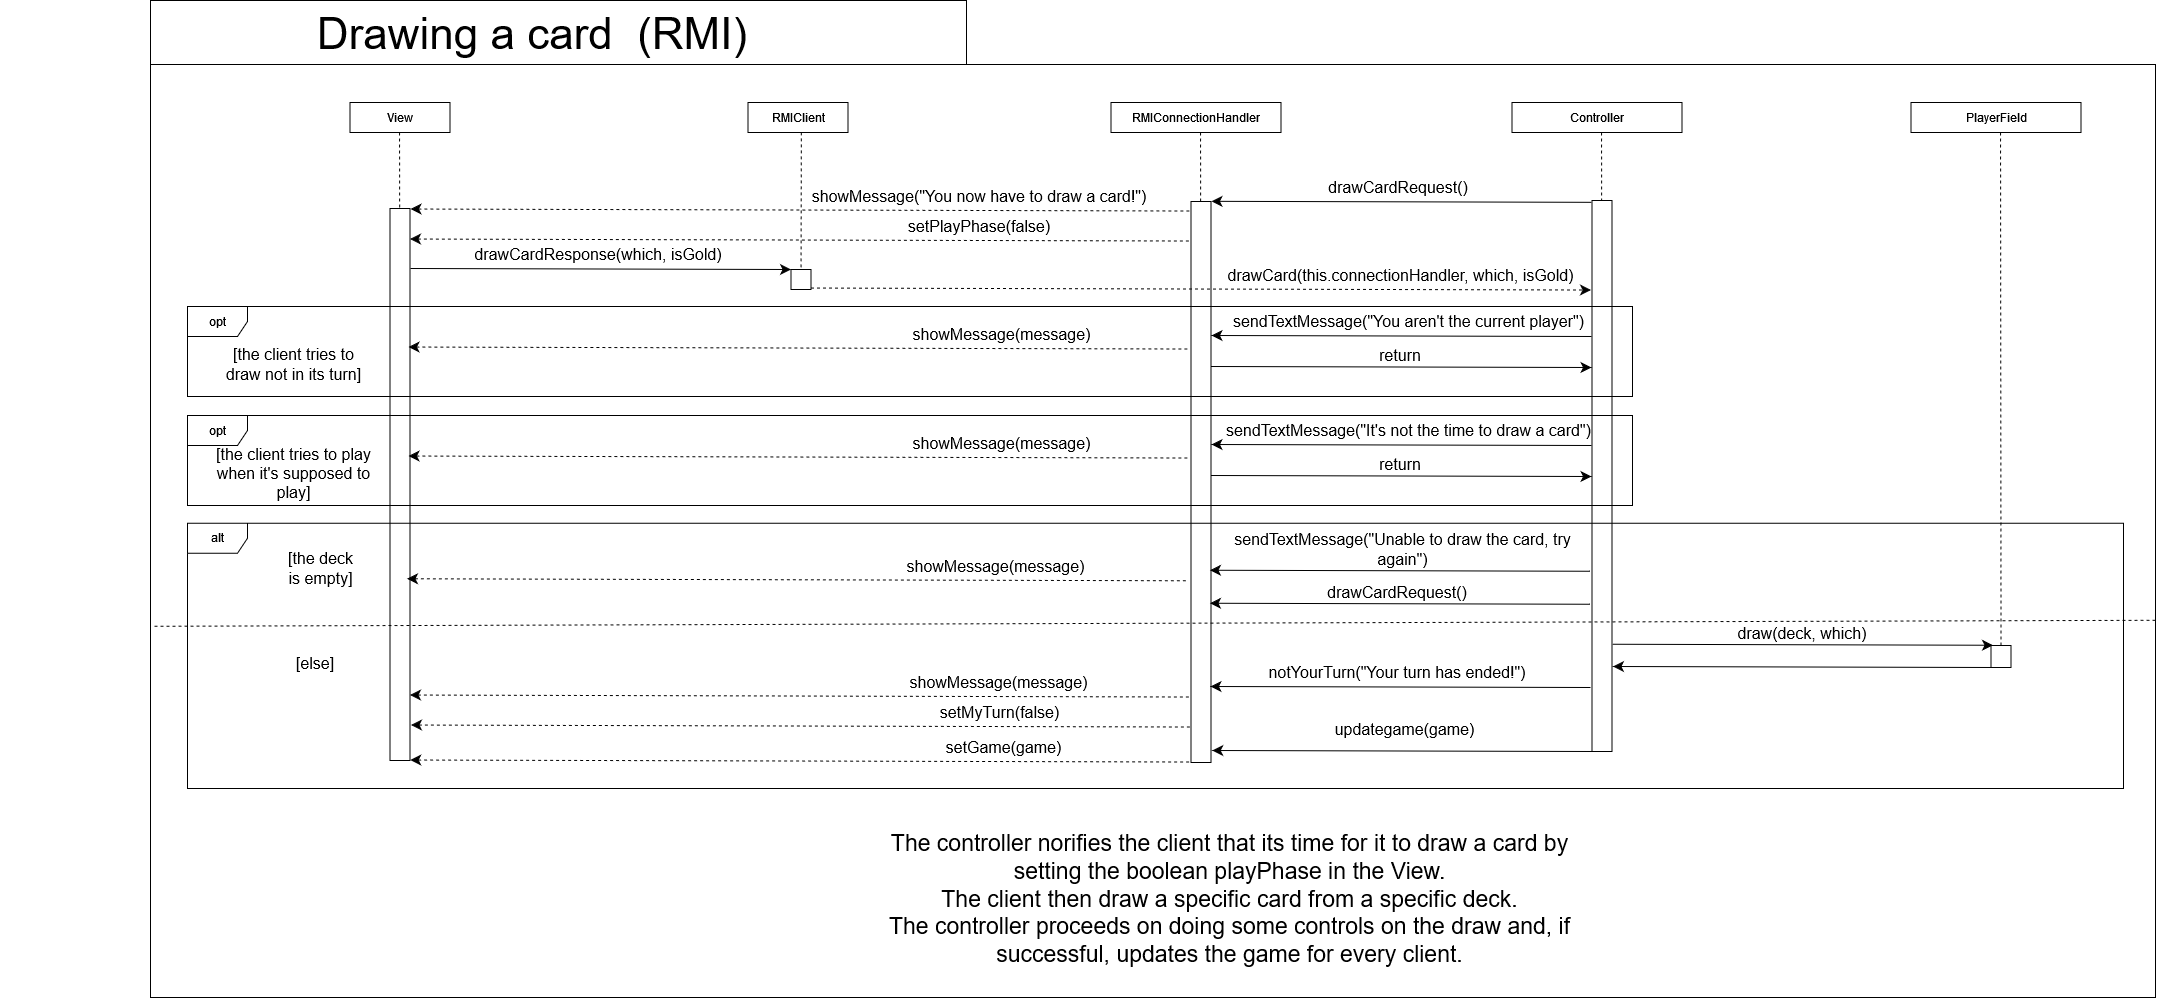

The diagram above was exported from draw.io. Its source (the exported page's mxGraphModel, read from the mxfile embedded in the PNG):
<mxGraphModel dx="5736" dy="3184" grid="1" gridSize="10" guides="1" tooltips="1" connect="1" arrows="1" fold="1" page="0" pageScale="1" pageWidth="827" pageHeight="1169" math="0" shadow="0">
  <root>
    <mxCell id="0" />
    <mxCell id="1" parent="0" />
    <mxCell id="2" value="" style="shape=folder;fontStyle=1;spacingTop=10;tabWidth=816;tabHeight=64;tabPosition=left;html=1;whiteSpace=wrap;" vertex="1" parent="1">
      <mxGeometry x="2890" y="5776" width="2005" height="997" as="geometry" />
    </mxCell>
    <mxCell id="3" value="View" style="rounded=0;whiteSpace=wrap;html=1;" vertex="1" parent="1">
      <mxGeometry x="3089.5" y="5878" width="100" height="30" as="geometry" />
    </mxCell>
    <mxCell id="4" value="RMIClient" style="rounded=0;whiteSpace=wrap;html=1;" vertex="1" parent="1">
      <mxGeometry x="3487.5" y="5878" width="100" height="30" as="geometry" />
    </mxCell>
    <mxCell id="5" value="" style="edgeStyle=none;curved=1;rounded=0;orthogonalLoop=1;jettySize=auto;html=1;exitX=0.5;exitY=1;exitDx=0;exitDy=0;fontSize=12;startSize=8;endSize=8;endArrow=none;endFill=0;dashed=1;" edge="1" target="6" parent="1">
      <mxGeometry relative="1" as="geometry">
        <mxPoint x="3138.9955172413793" y="6578.689655172414" as="targetPoint" />
        <mxPoint x="3139.0299999999997" y="5908" as="sourcePoint" />
      </mxGeometry>
    </mxCell>
    <mxCell id="6" value="" style="rounded=0;whiteSpace=wrap;html=1;" vertex="1" parent="1">
      <mxGeometry x="3129.5" y="5984" width="20" height="552" as="geometry" />
    </mxCell>
    <mxCell id="7" value="" style="edgeStyle=none;curved=1;rounded=0;orthogonalLoop=1;jettySize=auto;html=1;exitX=0.533;exitY=0.994;exitDx=0;exitDy=0;fontSize=12;startSize=8;endSize=8;endArrow=none;endFill=0;dashed=1;exitPerimeter=0;" edge="1" source="4" target="8" parent="1">
      <mxGeometry relative="1" as="geometry">
        <mxPoint x="3536.9955172413793" y="6578.689655172414" as="targetPoint" />
        <mxPoint x="3537.0299999999997" y="5908" as="sourcePoint" />
      </mxGeometry>
    </mxCell>
    <mxCell id="8" value="" style="rounded=0;whiteSpace=wrap;html=1;" vertex="1" parent="1">
      <mxGeometry x="3530.5" y="6045" width="20" height="20" as="geometry" />
    </mxCell>
    <mxCell id="9" value="RMIConnectionHandler" style="rounded=0;whiteSpace=wrap;html=1;" vertex="1" parent="1">
      <mxGeometry x="3850.5" y="5878" width="170" height="30" as="geometry" />
    </mxCell>
    <mxCell id="10" value="" style="edgeStyle=none;curved=1;rounded=0;orthogonalLoop=1;jettySize=auto;html=1;exitX=0.5;exitY=1;exitDx=0;exitDy=0;fontSize=12;startSize=8;endSize=8;endArrow=none;endFill=0;dashed=1;" edge="1" target="11" parent="1">
      <mxGeometry relative="1" as="geometry">
        <mxPoint x="3939.9955172413793" y="6578.689655172414" as="targetPoint" />
        <mxPoint x="3940.0299999999997" y="5908" as="sourcePoint" />
      </mxGeometry>
    </mxCell>
    <mxCell id="11" value="" style="rounded=0;whiteSpace=wrap;html=1;" vertex="1" parent="1">
      <mxGeometry x="3930.5" y="5977" width="20" height="561" as="geometry" />
    </mxCell>
    <mxCell id="12" value="Controller" style="rounded=0;whiteSpace=wrap;html=1;" vertex="1" parent="1">
      <mxGeometry x="4251.5" y="5878" width="170" height="30" as="geometry" />
    </mxCell>
    <mxCell id="13" value="" style="edgeStyle=none;curved=1;rounded=0;orthogonalLoop=1;jettySize=auto;html=1;exitX=0.5;exitY=1;exitDx=0;exitDy=0;fontSize=12;startSize=8;endSize=8;endArrow=none;endFill=0;dashed=1;" edge="1" target="14" parent="1">
      <mxGeometry relative="1" as="geometry">
        <mxPoint x="4340.995517241379" y="6578.689655172414" as="targetPoint" />
        <mxPoint x="4341.03" y="5908" as="sourcePoint" />
      </mxGeometry>
    </mxCell>
    <mxCell id="14" value="" style="rounded=0;whiteSpace=wrap;html=1;" vertex="1" parent="1">
      <mxGeometry x="4331.5" y="5976" width="20" height="551" as="geometry" />
    </mxCell>
    <mxCell id="15" value="PlayerField" style="rounded=0;whiteSpace=wrap;html=1;" vertex="1" parent="1">
      <mxGeometry x="4650.5" y="5878" width="170" height="30" as="geometry" />
    </mxCell>
    <mxCell id="16" value="" style="edgeStyle=none;curved=1;rounded=0;orthogonalLoop=1;jettySize=auto;html=1;exitX=0.5;exitY=1;exitDx=0;exitDy=0;fontSize=12;startSize=8;endSize=8;endArrow=none;endFill=0;dashed=1;" edge="1" target="17" parent="1">
      <mxGeometry relative="1" as="geometry">
        <mxPoint x="4739.995517241379" y="6578.689655172414" as="targetPoint" />
        <mxPoint x="4740.03" y="5908" as="sourcePoint" />
      </mxGeometry>
    </mxCell>
    <mxCell id="17" value="" style="rounded=0;whiteSpace=wrap;html=1;" vertex="1" parent="1">
      <mxGeometry x="4730.5" y="6421" width="20" height="22" as="geometry" />
    </mxCell>
    <mxCell id="18" value="" style="endArrow=none;html=1;rounded=0;fontSize=12;startSize=8;endSize=8;curved=1;entryX=0;entryY=0;entryDx=0;entryDy=0;startArrow=classic;startFill=1;endFill=0;" edge="1" parent="1">
      <mxGeometry width="50" height="50" relative="1" as="geometry">
        <mxPoint x="3951" y="5976.820000000001" as="sourcePoint" />
        <mxPoint x="4331" y="5977.820000000017" as="targetPoint" />
      </mxGeometry>
    </mxCell>
    <mxCell id="19" value="drawCardRequest()" style="text;html=1;align=center;verticalAlign=middle;whiteSpace=wrap;rounded=0;fontSize=16;" vertex="1" parent="1">
      <mxGeometry x="4002" y="5947.820000000001" width="272" height="30" as="geometry" />
    </mxCell>
    <mxCell id="20" value="" style="endArrow=none;html=1;rounded=0;fontSize=12;startSize=8;endSize=8;curved=1;entryX=0;entryY=0;entryDx=0;entryDy=0;startArrow=classic;startFill=1;endFill=0;dashed=1;" edge="1" parent="1">
      <mxGeometry width="50" height="50" relative="1" as="geometry">
        <mxPoint x="3150" y="5984.5" as="sourcePoint" />
        <mxPoint x="3930" y="5986.500000000016" as="targetPoint" />
      </mxGeometry>
    </mxCell>
    <mxCell id="21" value="showMessage(&quot;You now have to draw a card!&quot;)" style="text;html=1;align=center;verticalAlign=middle;whiteSpace=wrap;rounded=0;fontSize=16;" vertex="1" parent="1">
      <mxGeometry x="3546" y="5957" width="346" height="30" as="geometry" />
    </mxCell>
    <mxCell id="22" value="" style="endArrow=none;html=1;rounded=0;fontSize=12;startSize=8;endSize=8;curved=1;entryX=0;entryY=0;entryDx=0;entryDy=0;startArrow=classic;startFill=1;endFill=0;dashed=1;" edge="1" parent="1">
      <mxGeometry width="50" height="50" relative="1" as="geometry">
        <mxPoint x="3149.5" y="6014.5" as="sourcePoint" />
        <mxPoint x="3929.5" y="6016.500000000016" as="targetPoint" />
      </mxGeometry>
    </mxCell>
    <mxCell id="23" value="setPlayPhase(false)" style="text;html=1;align=center;verticalAlign=middle;whiteSpace=wrap;rounded=0;fontSize=16;" vertex="1" parent="1">
      <mxGeometry x="3545.5" y="5987" width="346" height="30" as="geometry" />
    </mxCell>
    <mxCell id="24" value="" style="endArrow=classic;html=1;rounded=0;fontSize=12;startSize=8;endSize=8;curved=1;entryX=0;entryY=0;entryDx=0;entryDy=0;startArrow=none;startFill=0;endFill=1;" edge="1" parent="1">
      <mxGeometry width="50" height="50" relative="1" as="geometry">
        <mxPoint x="3150.5" y="6044" as="sourcePoint" />
        <mxPoint x="3530.5" y="6045.000000000016" as="targetPoint" />
      </mxGeometry>
    </mxCell>
    <mxCell id="25" value="drawCardResponse(which, isGold)" style="text;html=1;align=center;verticalAlign=middle;whiteSpace=wrap;rounded=0;fontSize=16;" vertex="1" parent="1">
      <mxGeometry x="3201.5" y="6015" width="272" height="30" as="geometry" />
    </mxCell>
    <mxCell id="26" value="" style="endArrow=classic;html=1;rounded=0;fontSize=12;startSize=8;endSize=8;curved=1;entryX=0;entryY=0;entryDx=0;entryDy=0;startArrow=none;startFill=0;endFill=1;dashed=1;" edge="1" parent="1">
      <mxGeometry width="50" height="50" relative="1" as="geometry">
        <mxPoint x="3550.5" y="6063.5" as="sourcePoint" />
        <mxPoint x="4330.5" y="6065.500000000016" as="targetPoint" />
      </mxGeometry>
    </mxCell>
    <mxCell id="27" value="drawCard(this.connectionHandler, which, isGold)" style="text;html=1;align=center;verticalAlign=middle;whiteSpace=wrap;rounded=0;fontSize=16;" vertex="1" parent="1">
      <mxGeometry x="3956.25" y="6036" width="368.5" height="30" as="geometry" />
    </mxCell>
    <mxCell id="28" value="opt" style="shape=umlFrame;whiteSpace=wrap;html=1;pointerEvents=0;" vertex="1" parent="1">
      <mxGeometry x="2927" y="6082" width="1445" height="90" as="geometry" />
    </mxCell>
    <mxCell id="29" value="" style="endArrow=none;html=1;rounded=0;fontSize=12;startSize=8;endSize=8;curved=1;entryX=0;entryY=0;entryDx=0;entryDy=0;startArrow=classic;startFill=1;endFill=0;" edge="1" parent="1">
      <mxGeometry width="50" height="50" relative="1" as="geometry">
        <mxPoint x="3951" y="6111" as="sourcePoint" />
        <mxPoint x="4331" y="6112.000000000016" as="targetPoint" />
      </mxGeometry>
    </mxCell>
    <mxCell id="30" value="sendTextMessage(&quot;You aren't the current player&quot;)" style="text;html=1;align=center;verticalAlign=middle;whiteSpace=wrap;rounded=0;fontSize=16;" vertex="1" parent="1">
      <mxGeometry x="3956" y="6082" width="385" height="30" as="geometry" />
    </mxCell>
    <mxCell id="31" value="[the client tries to draw not in its turn]" style="text;html=1;align=center;verticalAlign=middle;whiteSpace=wrap;rounded=0;fontSize=16;" vertex="1" parent="1">
      <mxGeometry x="2953.5" y="6125" width="159" height="30" as="geometry" />
    </mxCell>
    <mxCell id="32" value="" style="endArrow=none;html=1;rounded=0;fontSize=12;startSize=8;endSize=8;curved=1;entryX=0;entryY=0;entryDx=0;entryDy=0;startArrow=classic;startFill=1;endFill=0;dashed=1;" edge="1" parent="1">
      <mxGeometry width="50" height="50" relative="1" as="geometry">
        <mxPoint x="3148" y="6122.5" as="sourcePoint" />
        <mxPoint x="3928" y="6124.500000000016" as="targetPoint" />
      </mxGeometry>
    </mxCell>
    <mxCell id="33" value="showMessage(message)" style="text;html=1;align=center;verticalAlign=middle;whiteSpace=wrap;rounded=0;fontSize=16;" vertex="1" parent="1">
      <mxGeometry x="3593" y="6095" width="297" height="30" as="geometry" />
    </mxCell>
    <mxCell id="34" value="" style="endArrow=classic;html=1;rounded=0;fontSize=12;startSize=8;endSize=8;curved=1;entryX=0;entryY=0;entryDx=0;entryDy=0;startArrow=none;startFill=0;endFill=1;" edge="1" parent="1">
      <mxGeometry width="50" height="50" relative="1" as="geometry">
        <mxPoint x="3951" y="6142" as="sourcePoint" />
        <mxPoint x="4331" y="6143.000000000016" as="targetPoint" />
      </mxGeometry>
    </mxCell>
    <mxCell id="35" value="return" style="text;html=1;align=center;verticalAlign=middle;whiteSpace=wrap;rounded=0;fontSize=16;" vertex="1" parent="1">
      <mxGeometry x="4004" y="6116" width="272" height="30" as="geometry" />
    </mxCell>
    <mxCell id="36" value="opt" style="shape=umlFrame;whiteSpace=wrap;html=1;pointerEvents=0;" vertex="1" parent="1">
      <mxGeometry x="2927" y="6191" width="1445" height="90" as="geometry" />
    </mxCell>
    <mxCell id="37" value="" style="endArrow=none;html=1;rounded=0;fontSize=12;startSize=8;endSize=8;curved=1;entryX=0;entryY=0;entryDx=0;entryDy=0;startArrow=classic;startFill=1;endFill=0;" edge="1" parent="1">
      <mxGeometry width="50" height="50" relative="1" as="geometry">
        <mxPoint x="3951" y="6220" as="sourcePoint" />
        <mxPoint x="4331" y="6221.000000000016" as="targetPoint" />
      </mxGeometry>
    </mxCell>
    <mxCell id="38" value="sendTextMessage(&quot;It's not the time to draw a card&quot;)" style="text;html=1;align=center;verticalAlign=middle;whiteSpace=wrap;rounded=0;fontSize=16;" vertex="1" parent="1">
      <mxGeometry x="3956" y="6191" width="385" height="30" as="geometry" />
    </mxCell>
    <mxCell id="39" value="[the client tries to play when it's supposed to play]" style="text;html=1;align=center;verticalAlign=middle;whiteSpace=wrap;rounded=0;fontSize=16;" vertex="1" parent="1">
      <mxGeometry x="2953.5" y="6234" width="159" height="30" as="geometry" />
    </mxCell>
    <mxCell id="40" value="" style="endArrow=none;html=1;rounded=0;fontSize=12;startSize=8;endSize=8;curved=1;entryX=0;entryY=0;entryDx=0;entryDy=0;startArrow=classic;startFill=1;endFill=0;dashed=1;" edge="1" parent="1">
      <mxGeometry width="50" height="50" relative="1" as="geometry">
        <mxPoint x="3148" y="6231.5" as="sourcePoint" />
        <mxPoint x="3928" y="6233.500000000016" as="targetPoint" />
      </mxGeometry>
    </mxCell>
    <mxCell id="41" value="showMessage(message)" style="text;html=1;align=center;verticalAlign=middle;whiteSpace=wrap;rounded=0;fontSize=16;" vertex="1" parent="1">
      <mxGeometry x="3593" y="6204" width="297" height="30" as="geometry" />
    </mxCell>
    <mxCell id="42" value="" style="endArrow=classic;html=1;rounded=0;fontSize=12;startSize=8;endSize=8;curved=1;entryX=0;entryY=0;entryDx=0;entryDy=0;startArrow=none;startFill=0;endFill=1;" edge="1" parent="1">
      <mxGeometry width="50" height="50" relative="1" as="geometry">
        <mxPoint x="3951" y="6251" as="sourcePoint" />
        <mxPoint x="4331" y="6252.000000000016" as="targetPoint" />
      </mxGeometry>
    </mxCell>
    <mxCell id="43" value="return" style="text;html=1;align=center;verticalAlign=middle;whiteSpace=wrap;rounded=0;fontSize=16;" vertex="1" parent="1">
      <mxGeometry x="4004" y="6225" width="272" height="30" as="geometry" />
    </mxCell>
    <mxCell id="44" value="alt" style="shape=umlFrame;whiteSpace=wrap;html=1;pointerEvents=0;" vertex="1" parent="1">
      <mxGeometry x="2927" y="6298.75" width="1936" height="265.25" as="geometry" />
    </mxCell>
    <mxCell id="45" value="[the deck is empty]" style="text;html=1;align=center;verticalAlign=middle;whiteSpace=wrap;rounded=0;fontSize=16;" vertex="1" parent="1">
      <mxGeometry x="3020" y="6328.75" width="81" height="30" as="geometry" />
    </mxCell>
    <mxCell id="46" value="" style="endArrow=none;dashed=1;html=1;rounded=0;fontSize=12;startSize=8;endSize=8;curved=1;" edge="1" parent="1">
      <mxGeometry width="50" height="50" relative="1" as="geometry">
        <mxPoint x="2894" y="6401.75" as="sourcePoint" />
        <mxPoint x="4896" y="6395.75" as="targetPoint" />
      </mxGeometry>
    </mxCell>
    <mxCell id="47" value="[else]" style="text;html=1;align=center;verticalAlign=middle;whiteSpace=wrap;rounded=0;fontSize=16;" vertex="1" parent="1">
      <mxGeometry x="3025" y="6423.75" width="60" height="30" as="geometry" />
    </mxCell>
    <mxCell id="48" value="" style="endArrow=none;html=1;rounded=0;fontSize=12;startSize=8;endSize=8;curved=1;entryX=0;entryY=0;entryDx=0;entryDy=0;startArrow=classic;startFill=1;endFill=0;" edge="1" parent="1">
      <mxGeometry width="50" height="50" relative="1" as="geometry">
        <mxPoint x="3949.5" y="6345.75" as="sourcePoint" />
        <mxPoint x="4329.5" y="6346.750000000016" as="targetPoint" />
      </mxGeometry>
    </mxCell>
    <mxCell id="49" value="sendTextMessage(&quot;Unable to draw the card, try again&quot;)" style="text;html=1;align=center;verticalAlign=middle;whiteSpace=wrap;rounded=0;fontSize=16;" vertex="1" parent="1">
      <mxGeometry x="3949.5" y="6309.75" width="385" height="30" as="geometry" />
    </mxCell>
    <mxCell id="50" value="" style="endArrow=none;html=1;rounded=0;fontSize=12;startSize=8;endSize=8;curved=1;entryX=0;entryY=0;entryDx=0;entryDy=0;startArrow=classic;startFill=1;endFill=0;dashed=1;" edge="1" parent="1">
      <mxGeometry width="50" height="50" relative="1" as="geometry">
        <mxPoint x="3146.5" y="6354.25" as="sourcePoint" />
        <mxPoint x="3926.5" y="6356.250000000016" as="targetPoint" />
      </mxGeometry>
    </mxCell>
    <mxCell id="51" value="showMessage(message)" style="text;html=1;align=center;verticalAlign=middle;whiteSpace=wrap;rounded=0;fontSize=16;" vertex="1" parent="1">
      <mxGeometry x="3586.5" y="6326.75" width="297" height="30" as="geometry" />
    </mxCell>
    <mxCell id="52" value="" style="endArrow=none;html=1;rounded=0;fontSize=12;startSize=8;endSize=8;curved=1;entryX=0;entryY=0;entryDx=0;entryDy=0;startArrow=classic;startFill=1;endFill=0;" edge="1" parent="1">
      <mxGeometry width="50" height="50" relative="1" as="geometry">
        <mxPoint x="3949.5" y="6378.75" as="sourcePoint" />
        <mxPoint x="4329.5" y="6379.750000000016" as="targetPoint" />
      </mxGeometry>
    </mxCell>
    <mxCell id="53" value="drawCardRequest()" style="text;html=1;align=center;verticalAlign=middle;whiteSpace=wrap;rounded=0;fontSize=16;" vertex="1" parent="1">
      <mxGeometry x="4000.5" y="6352.75" width="272" height="30" as="geometry" />
    </mxCell>
    <mxCell id="54" value="" style="endArrow=none;html=1;rounded=0;fontSize=12;startSize=8;endSize=8;curved=1;entryX=0;entryY=0;entryDx=0;entryDy=0;startArrow=classic;startFill=1;endFill=0;" edge="1" parent="1">
      <mxGeometry width="50" height="50" relative="1" as="geometry">
        <mxPoint x="3950" y="6462.000000000001" as="sourcePoint" />
        <mxPoint x="4330" y="6463.000000000017" as="targetPoint" />
      </mxGeometry>
    </mxCell>
    <mxCell id="55" value="notYourTurn(&quot;Your turn has ended!&quot;)" style="text;html=1;align=center;verticalAlign=middle;whiteSpace=wrap;rounded=0;fontSize=16;" vertex="1" parent="1">
      <mxGeometry x="4001" y="6433.000000000001" width="272" height="30" as="geometry" />
    </mxCell>
    <mxCell id="56" value="" style="endArrow=none;html=1;rounded=0;fontSize=12;startSize=8;endSize=8;curved=1;entryX=0;entryY=0;entryDx=0;entryDy=0;startArrow=classic;startFill=1;endFill=0;dashed=1;" edge="1" parent="1">
      <mxGeometry width="50" height="50" relative="1" as="geometry">
        <mxPoint x="3149.5" y="6470.5" as="sourcePoint" />
        <mxPoint x="3929.5" y="6472.500000000016" as="targetPoint" />
      </mxGeometry>
    </mxCell>
    <mxCell id="57" value="showMessage(message)" style="text;html=1;align=center;verticalAlign=middle;whiteSpace=wrap;rounded=0;fontSize=16;" vertex="1" parent="1">
      <mxGeometry x="3589.5" y="6443" width="297" height="30" as="geometry" />
    </mxCell>
    <mxCell id="58" value="" style="endArrow=none;html=1;rounded=0;fontSize=12;startSize=8;endSize=8;curved=1;entryX=0;entryY=0;entryDx=0;entryDy=0;startArrow=classic;startFill=1;endFill=0;dashed=1;" edge="1" parent="1">
      <mxGeometry width="50" height="50" relative="1" as="geometry">
        <mxPoint x="3150.5" y="6500.5" as="sourcePoint" />
        <mxPoint x="3930.5" y="6502.500000000016" as="targetPoint" />
      </mxGeometry>
    </mxCell>
    <mxCell id="59" value="setMyTurn(false)" style="text;html=1;align=center;verticalAlign=middle;whiteSpace=wrap;rounded=0;fontSize=16;" vertex="1" parent="1">
      <mxGeometry x="3590.5" y="6473" width="297" height="30" as="geometry" />
    </mxCell>
    <mxCell id="60" value="" style="endArrow=classic;html=1;rounded=0;fontSize=12;startSize=8;endSize=8;curved=1;entryX=0;entryY=0;entryDx=0;entryDy=0;startArrow=none;startFill=0;endFill=1;" edge="1" parent="1">
      <mxGeometry width="50" height="50" relative="1" as="geometry">
        <mxPoint x="4352.5" y="6419.75" as="sourcePoint" />
        <mxPoint x="4732.5" y="6420.750000000016" as="targetPoint" />
      </mxGeometry>
    </mxCell>
    <mxCell id="61" value="draw(deck, which)" style="text;html=1;align=center;verticalAlign=middle;whiteSpace=wrap;rounded=0;fontSize=16;" vertex="1" parent="1">
      <mxGeometry x="4405.5" y="6393.75" width="272" height="30" as="geometry" />
    </mxCell>
    <mxCell id="62" value="" style="endArrow=none;html=1;rounded=0;fontSize=12;startSize=8;endSize=8;curved=1;entryX=0;entryY=0;entryDx=0;entryDy=0;startArrow=classic;startFill=1;endFill=0;" edge="1" parent="1">
      <mxGeometry width="50" height="50" relative="1" as="geometry">
        <mxPoint x="4352.5" y="6442" as="sourcePoint" />
        <mxPoint x="4732.5" y="6443.000000000016" as="targetPoint" />
      </mxGeometry>
    </mxCell>
    <mxCell id="63" value="" style="endArrow=none;html=1;rounded=0;fontSize=12;startSize=8;endSize=8;curved=1;entryX=0;entryY=0;entryDx=0;entryDy=0;startArrow=classic;startFill=1;endFill=0;" edge="1" parent="1">
      <mxGeometry width="50" height="50" relative="1" as="geometry">
        <mxPoint x="3951.75" y="6526" as="sourcePoint" />
        <mxPoint x="4331.75" y="6527.000000000016" as="targetPoint" />
      </mxGeometry>
    </mxCell>
    <mxCell id="64" value="updategame(game)" style="text;html=1;align=center;verticalAlign=middle;whiteSpace=wrap;rounded=0;fontSize=16;" vertex="1" parent="1">
      <mxGeometry x="3951.75" y="6490" width="385" height="30" as="geometry" />
    </mxCell>
    <mxCell id="65" value="" style="endArrow=none;html=1;rounded=0;fontSize=12;startSize=8;endSize=8;curved=1;entryX=0;entryY=0;entryDx=0;entryDy=0;startArrow=classic;startFill=1;endFill=0;dashed=1;" edge="1" parent="1">
      <mxGeometry width="50" height="50" relative="1" as="geometry">
        <mxPoint x="3149.75" y="6535.5" as="sourcePoint" />
        <mxPoint x="3929.75" y="6537.500000000016" as="targetPoint" />
      </mxGeometry>
    </mxCell>
    <mxCell id="66" value="setGame(game)" style="text;html=1;align=center;verticalAlign=middle;whiteSpace=wrap;rounded=0;fontSize=16;" vertex="1" parent="1">
      <mxGeometry x="3594.75" y="6508" width="297" height="30" as="geometry" />
    </mxCell>
    <mxCell id="67" value="&lt;font style=&quot;font-size: 44px;&quot;&gt;Drawing a card&amp;nbsp;&lt;font style=&quot;font-size: 44px;&quot;&gt; &lt;/font&gt;&lt;/font&gt;&lt;font style=&quot;font-size: 44px;&quot;&gt;&lt;font style=&quot;font-size: 44px;&quot;&gt;(RMI)&lt;/font&gt;&lt;/font&gt;" style="text;html=1;align=center;verticalAlign=middle;whiteSpace=wrap;rounded=0;fontSize=16;" vertex="1" parent="1">
      <mxGeometry x="2740" y="5794" width="1064" height="30" as="geometry" />
    </mxCell>
    <mxCell id="68" value="&lt;font style=&quot;font-size: 23px;&quot;&gt;The controller norifies the client that its time for it to draw a card by setting the boolean playPhase in the View.&lt;br&gt;The client then draw a specific card from a specific deck.&lt;br&gt;The controller proceeds on doing some controls on the draw and, if successful, updates the game for every client.&lt;br&gt;&lt;/font&gt;" style="text;html=1;align=center;verticalAlign=middle;whiteSpace=wrap;rounded=0;fontSize=16;" vertex="1" parent="1">
      <mxGeometry x="3608.5" y="6659" width="721" height="30" as="geometry" />
    </mxCell>
  </root>
</mxGraphModel>